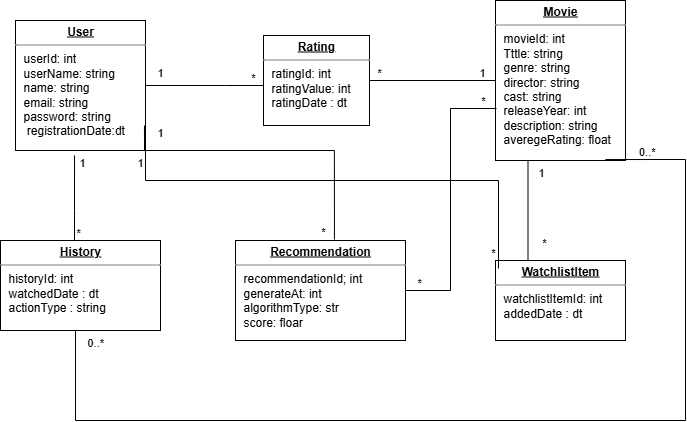

The diagram above was exported from draw.io. Its source (the exported page's mxGraphModel, read from the mxfile embedded in the PNG):
<mxGraphModel dx="1665" dy="777" grid="1" gridSize="10" guides="1" tooltips="1" connect="1" arrows="1" fold="1" page="1" pageScale="1" pageWidth="827" pageHeight="1169" math="0" shadow="0">
  <root>
    <mxCell id="0" />
    <mxCell id="1" parent="0" />
    <mxCell id="1awpcTixILv2y6_PaWRY-1" value="&lt;p style=&quot;margin:0px;margin-top:4px;text-align:center;text-decoration:underline;&quot;&gt;&lt;b&gt;User&lt;/b&gt;&lt;/p&gt;&lt;hr size=&quot;1&quot; style=&quot;border-style:solid;&quot;&gt;&lt;p style=&quot;margin:0px;margin-left:8px;&quot;&gt;userId: int&amp;nbsp;&lt;br&gt;userName: string&lt;br&gt;&lt;/p&gt;&lt;p style=&quot;margin:0px;margin-left:8px;&quot;&gt;name: string&lt;/p&gt;&lt;p style=&quot;margin:0px;margin-left:8px;&quot;&gt;email: string&lt;/p&gt;&lt;p style=&quot;margin:0px;margin-left:8px;&quot;&gt;password: string&lt;/p&gt;&lt;p style=&quot;margin:0px;margin-left:8px;&quot;&gt;&amp;nbsp;registrationDate:dt&lt;/p&gt;" style="verticalAlign=top;align=left;overflow=fill;html=1;whiteSpace=wrap;" parent="1" vertex="1">
      <mxGeometry x="60" y="170" width="130" height="130" as="geometry" />
    </mxCell>
    <mxCell id="1awpcTixILv2y6_PaWRY-2" value="&lt;p style=&quot;margin:0px;margin-top:4px;text-align:center;text-decoration:underline;&quot;&gt;&lt;b&gt;Rating&lt;/b&gt;&lt;/p&gt;&lt;hr size=&quot;1&quot; style=&quot;border-style:solid;&quot;&gt;&lt;p style=&quot;margin:0px;margin-left:8px;&quot;&gt;ratingId: int&lt;br&gt;ratingValue: int&lt;/p&gt;&lt;p style=&quot;margin:0px;margin-left:8px;&quot;&gt;ratingDate : dt&lt;br&gt;&lt;br&gt;&lt;/p&gt;" style="verticalAlign=top;align=left;overflow=fill;html=1;whiteSpace=wrap;" parent="1" vertex="1">
      <mxGeometry x="308" y="185" width="106" height="90" as="geometry" />
    </mxCell>
    <mxCell id="1awpcTixILv2y6_PaWRY-3" value="&lt;p style=&quot;margin:0px;margin-top:4px;text-align:center;text-decoration:underline;&quot;&gt;&lt;b&gt;Movie&lt;/b&gt;&lt;/p&gt;&lt;hr size=&quot;1&quot; style=&quot;border-style:solid;&quot;&gt;&lt;p style=&quot;margin:0px;margin-left:8px;&quot;&gt;movieId: int&lt;br&gt;Tttle: string&lt;br&gt;genre: string&lt;/p&gt;&lt;p style=&quot;margin:0px;margin-left:8px;&quot;&gt;director: string&lt;/p&gt;&lt;p style=&quot;margin:0px;margin-left:8px;&quot;&gt;cast: string&lt;/p&gt;&lt;p style=&quot;margin:0px;margin-left:8px;&quot;&gt;releaseYear: int&lt;/p&gt;&lt;p style=&quot;margin:0px;margin-left:8px;&quot;&gt;description: string&lt;/p&gt;&lt;p style=&quot;margin:0px;margin-left:8px;&quot;&gt;averegeRating: float&lt;/p&gt;&lt;p style=&quot;margin:0px;margin-left:8px;&quot;&gt;&lt;br&gt;&lt;/p&gt;" style="verticalAlign=top;align=left;overflow=fill;html=1;whiteSpace=wrap;" parent="1" vertex="1">
      <mxGeometry x="540" y="150" width="130" height="160" as="geometry" />
    </mxCell>
    <mxCell id="1awpcTixILv2y6_PaWRY-4" value="&lt;p style=&quot;margin: 4px 0px 0px; text-align: center;&quot;&gt;&lt;b&gt;&lt;u&gt;WatchlistItem&lt;/u&gt;&lt;/b&gt;&lt;/p&gt;&lt;hr size=&quot;1&quot; style=&quot;border-style:solid;&quot;&gt;&lt;p style=&quot;margin:0px;margin-left:8px;&quot;&gt;watchlistItemId: int&lt;br&gt;addedDate : dt&amp;nbsp;&lt;br&gt;&lt;br&gt;&lt;/p&gt;" style="verticalAlign=top;align=left;overflow=fill;html=1;whiteSpace=wrap;" parent="1" vertex="1">
      <mxGeometry x="540" y="410" width="130" height="80" as="geometry" />
    </mxCell>
    <mxCell id="1awpcTixILv2y6_PaWRY-5" value="&lt;p style=&quot;margin:0px;margin-top:4px;text-align:center;text-decoration:underline;&quot;&gt;&lt;b&gt;History&lt;/b&gt;&lt;/p&gt;&lt;hr size=&quot;1&quot; style=&quot;border-style:solid;&quot;&gt;&lt;p style=&quot;margin:0px;margin-left:8px;&quot;&gt;historyId: int&lt;br&gt;watchedDate : dt&lt;br&gt;actionType : string&lt;/p&gt;" style="verticalAlign=top;align=left;overflow=fill;html=1;whiteSpace=wrap;" parent="1" vertex="1">
      <mxGeometry x="45" y="390" width="160" height="90" as="geometry" />
    </mxCell>
    <mxCell id="1awpcTixILv2y6_PaWRY-6" value="&lt;p style=&quot;margin:0px;margin-top:4px;text-align:center;text-decoration:underline;&quot;&gt;&lt;b&gt;Recommendation&lt;/b&gt;&lt;/p&gt;&lt;hr size=&quot;1&quot; style=&quot;border-style:solid;&quot;&gt;&lt;p style=&quot;margin:0px;margin-left:8px;&quot;&gt;recommendationId; int&lt;br&gt;generateAt: int&lt;br&gt;algorithmType: str&lt;/p&gt;&lt;p style=&quot;margin:0px;margin-left:8px;&quot;&gt;score: floar&lt;/p&gt;" style="verticalAlign=top;align=left;overflow=fill;html=1;whiteSpace=wrap;" parent="1" vertex="1">
      <mxGeometry x="280" y="390" width="170" height="100" as="geometry" />
    </mxCell>
    <mxCell id="1awpcTixILv2y6_PaWRY-17" value="" style="endArrow=none;html=1;edgeStyle=orthogonalEdgeStyle;rounded=0;" parent="1" source="1awpcTixILv2y6_PaWRY-1" target="1awpcTixILv2y6_PaWRY-2" edge="1">
      <mxGeometry relative="1" as="geometry">
        <mxPoint x="180" y="240" as="sourcePoint" />
        <mxPoint x="340" y="240" as="targetPoint" />
        <Array as="points">
          <mxPoint x="270" y="235" />
          <mxPoint x="270" y="235" />
        </Array>
      </mxGeometry>
    </mxCell>
    <mxCell id="1awpcTixILv2y6_PaWRY-18" value="1" style="edgeLabel;resizable=0;html=1;align=left;verticalAlign=bottom;" parent="1awpcTixILv2y6_PaWRY-17" connectable="0" vertex="1">
      <mxGeometry x="-1" relative="1" as="geometry">
        <mxPoint x="10" y="-5" as="offset" />
      </mxGeometry>
    </mxCell>
    <mxCell id="1awpcTixILv2y6_PaWRY-19" value="*" style="edgeLabel;resizable=0;html=1;align=right;verticalAlign=bottom;" parent="1awpcTixILv2y6_PaWRY-17" connectable="0" vertex="1">
      <mxGeometry x="1" relative="1" as="geometry">
        <mxPoint x="-8" as="offset" />
      </mxGeometry>
    </mxCell>
    <mxCell id="1awpcTixILv2y6_PaWRY-20" value="" style="endArrow=none;html=1;edgeStyle=orthogonalEdgeStyle;rounded=0;" parent="1" source="1awpcTixILv2y6_PaWRY-2" target="1awpcTixILv2y6_PaWRY-3" edge="1">
      <mxGeometry relative="1" as="geometry">
        <mxPoint x="410" y="240" as="sourcePoint" />
        <mxPoint x="570" y="240" as="targetPoint" />
      </mxGeometry>
    </mxCell>
    <mxCell id="1awpcTixILv2y6_PaWRY-21" value="*" style="edgeLabel;resizable=0;html=1;align=left;verticalAlign=bottom;" parent="1awpcTixILv2y6_PaWRY-20" connectable="0" vertex="1">
      <mxGeometry x="-1" relative="1" as="geometry">
        <mxPoint x="6" as="offset" />
      </mxGeometry>
    </mxCell>
    <mxCell id="1awpcTixILv2y6_PaWRY-22" value="1" style="edgeLabel;resizable=0;html=1;align=right;verticalAlign=bottom;" parent="1awpcTixILv2y6_PaWRY-20" connectable="0" vertex="1">
      <mxGeometry x="1" relative="1" as="geometry">
        <mxPoint x="-10" as="offset" />
      </mxGeometry>
    </mxCell>
    <mxCell id="1awpcTixILv2y6_PaWRY-26" value="" style="endArrow=none;html=1;edgeStyle=orthogonalEdgeStyle;rounded=0;exitX=0.25;exitY=1;exitDx=0;exitDy=0;entryX=0.25;entryY=0;entryDx=0;entryDy=0;" parent="1" source="1awpcTixILv2y6_PaWRY-3" target="1awpcTixILv2y6_PaWRY-4" edge="1">
      <mxGeometry relative="1" as="geometry">
        <mxPoint x="570" y="350" as="sourcePoint" />
        <mxPoint x="730" y="350" as="targetPoint" />
      </mxGeometry>
    </mxCell>
    <mxCell id="1awpcTixILv2y6_PaWRY-27" value="1" style="edgeLabel;resizable=0;html=1;align=left;verticalAlign=bottom;" parent="1awpcTixILv2y6_PaWRY-26" connectable="0" vertex="1">
      <mxGeometry x="-1" relative="1" as="geometry">
        <mxPoint x="8" y="20" as="offset" />
      </mxGeometry>
    </mxCell>
    <mxCell id="1awpcTixILv2y6_PaWRY-28" value="*" style="edgeLabel;resizable=0;html=1;align=right;verticalAlign=bottom;" parent="1awpcTixILv2y6_PaWRY-26" connectable="0" vertex="1">
      <mxGeometry x="1" relative="1" as="geometry">
        <mxPoint x="18" y="-10" as="offset" />
      </mxGeometry>
    </mxCell>
    <mxCell id="1awpcTixILv2y6_PaWRY-29" value="" style="endArrow=none;html=1;edgeStyle=orthogonalEdgeStyle;rounded=0;exitX=1;exitY=0.862;exitDx=0;exitDy=0;exitPerimeter=0;entryX=0.023;entryY=0.1;entryDx=0;entryDy=0;entryPerimeter=0;" parent="1" source="1awpcTixILv2y6_PaWRY-1" target="1awpcTixILv2y6_PaWRY-4" edge="1">
      <mxGeometry relative="1" as="geometry">
        <mxPoint x="330" y="340" as="sourcePoint" />
        <mxPoint x="490" y="340" as="targetPoint" />
        <Array as="points">
          <mxPoint x="190" y="330" />
          <mxPoint x="543" y="330" />
        </Array>
      </mxGeometry>
    </mxCell>
    <mxCell id="1awpcTixILv2y6_PaWRY-30" value="1" style="edgeLabel;resizable=0;html=1;align=left;verticalAlign=bottom;" parent="1awpcTixILv2y6_PaWRY-29" connectable="0" vertex="1">
      <mxGeometry x="-1" relative="1" as="geometry">
        <mxPoint x="-10" y="38" as="offset" />
      </mxGeometry>
    </mxCell>
    <mxCell id="1awpcTixILv2y6_PaWRY-31" value="*" style="edgeLabel;resizable=0;html=1;align=right;verticalAlign=bottom;" parent="1awpcTixILv2y6_PaWRY-29" connectable="0" vertex="1">
      <mxGeometry x="1" relative="1" as="geometry">
        <mxPoint x="-3" y="-8" as="offset" />
      </mxGeometry>
    </mxCell>
    <mxCell id="1awpcTixILv2y6_PaWRY-33" value="" style="endArrow=none;html=1;edgeStyle=orthogonalEdgeStyle;rounded=0;entryX=0.454;entryY=1.038;entryDx=0;entryDy=0;entryPerimeter=0;" parent="1" source="1awpcTixILv2y6_PaWRY-5" target="1awpcTixILv2y6_PaWRY-1" edge="1">
      <mxGeometry relative="1" as="geometry">
        <mxPoint x="70" y="370" as="sourcePoint" />
        <mxPoint x="230" y="370" as="targetPoint" />
        <Array as="points">
          <mxPoint x="119" y="360" />
          <mxPoint x="119" y="360" />
        </Array>
      </mxGeometry>
    </mxCell>
    <mxCell id="1awpcTixILv2y6_PaWRY-34" value="*" style="edgeLabel;resizable=0;html=1;align=left;verticalAlign=bottom;" parent="1awpcTixILv2y6_PaWRY-33" connectable="0" vertex="1">
      <mxGeometry x="-1" relative="1" as="geometry" />
    </mxCell>
    <mxCell id="1awpcTixILv2y6_PaWRY-35" value="1" style="edgeLabel;resizable=0;html=1;align=right;verticalAlign=bottom;" parent="1awpcTixILv2y6_PaWRY-33" connectable="0" vertex="1">
      <mxGeometry x="1" relative="1" as="geometry">
        <mxPoint x="11" y="15" as="offset" />
      </mxGeometry>
    </mxCell>
    <mxCell id="1awpcTixILv2y6_PaWRY-39" value="" style="endArrow=none;html=1;edgeStyle=orthogonalEdgeStyle;rounded=0;entryX=0.008;entryY=0.675;entryDx=0;entryDy=0;entryPerimeter=0;" parent="1" source="1awpcTixILv2y6_PaWRY-6" target="1awpcTixILv2y6_PaWRY-3" edge="1">
      <mxGeometry relative="1" as="geometry">
        <mxPoint x="310" y="390" as="sourcePoint" />
        <mxPoint x="470" y="390" as="targetPoint" />
      </mxGeometry>
    </mxCell>
    <mxCell id="1awpcTixILv2y6_PaWRY-40" value="*" style="edgeLabel;resizable=0;html=1;align=left;verticalAlign=bottom;" parent="1awpcTixILv2y6_PaWRY-39" connectable="0" vertex="1">
      <mxGeometry x="-1" relative="1" as="geometry">
        <mxPoint x="10" as="offset" />
      </mxGeometry>
    </mxCell>
    <mxCell id="1awpcTixILv2y6_PaWRY-41" value="*" style="edgeLabel;resizable=0;html=1;align=right;verticalAlign=bottom;" parent="1awpcTixILv2y6_PaWRY-39" connectable="0" vertex="1">
      <mxGeometry x="1" relative="1" as="geometry">
        <mxPoint x="-11" as="offset" />
      </mxGeometry>
    </mxCell>
    <mxCell id="1awpcTixILv2y6_PaWRY-42" value="" style="endArrow=none;html=1;edgeStyle=orthogonalEdgeStyle;rounded=0;exitX=0.992;exitY=0.808;exitDx=0;exitDy=0;exitPerimeter=0;entryX=0.582;entryY=-0.01;entryDx=0;entryDy=0;entryPerimeter=0;" parent="1" source="1awpcTixILv2y6_PaWRY-1" target="1awpcTixILv2y6_PaWRY-6" edge="1">
      <mxGeometry relative="1" as="geometry">
        <mxPoint x="230" y="360" as="sourcePoint" />
        <mxPoint x="390" y="360" as="targetPoint" />
        <Array as="points">
          <mxPoint x="189" y="300" />
          <mxPoint x="379" y="300" />
        </Array>
      </mxGeometry>
    </mxCell>
    <mxCell id="1awpcTixILv2y6_PaWRY-43" value="1" style="edgeLabel;resizable=0;html=1;align=left;verticalAlign=bottom;" parent="1awpcTixILv2y6_PaWRY-42" connectable="0" vertex="1">
      <mxGeometry x="-1" relative="1" as="geometry">
        <mxPoint x="11" y="15" as="offset" />
      </mxGeometry>
    </mxCell>
    <mxCell id="1awpcTixILv2y6_PaWRY-44" value="*" style="edgeLabel;resizable=0;html=1;align=right;verticalAlign=bottom;" parent="1awpcTixILv2y6_PaWRY-42" connectable="0" vertex="1">
      <mxGeometry x="1" relative="1" as="geometry">
        <mxPoint x="-9" as="offset" />
      </mxGeometry>
    </mxCell>
    <mxCell id="_6JWnr1INbfsB8VlPQZB-1" value="" style="endArrow=none;html=1;edgeStyle=orthogonalEdgeStyle;rounded=0;entryX=0.846;entryY=0.994;entryDx=0;entryDy=0;entryPerimeter=0;" parent="1" target="1awpcTixILv2y6_PaWRY-3" edge="1">
      <mxGeometry relative="1" as="geometry">
        <mxPoint x="120" y="480" as="sourcePoint" />
        <mxPoint x="750" y="560" as="targetPoint" />
        <Array as="points">
          <mxPoint x="120" y="570" />
          <mxPoint x="730" y="570" />
          <mxPoint x="730" y="309" />
        </Array>
      </mxGeometry>
    </mxCell>
    <mxCell id="_6JWnr1INbfsB8VlPQZB-2" value="0..*" style="edgeLabel;resizable=0;html=1;align=left;verticalAlign=bottom;" parent="_6JWnr1INbfsB8VlPQZB-1" connectable="0" vertex="1">
      <mxGeometry x="-1" relative="1" as="geometry">
        <mxPoint x="10" y="20" as="offset" />
      </mxGeometry>
    </mxCell>
    <mxCell id="_6JWnr1INbfsB8VlPQZB-3" value="0..*" style="edgeLabel;resizable=0;html=1;align=right;verticalAlign=bottom;" parent="_6JWnr1INbfsB8VlPQZB-1" connectable="0" vertex="1">
      <mxGeometry x="1" relative="1" as="geometry">
        <mxPoint x="50" as="offset" />
      </mxGeometry>
    </mxCell>
  </root>
</mxGraphModel>